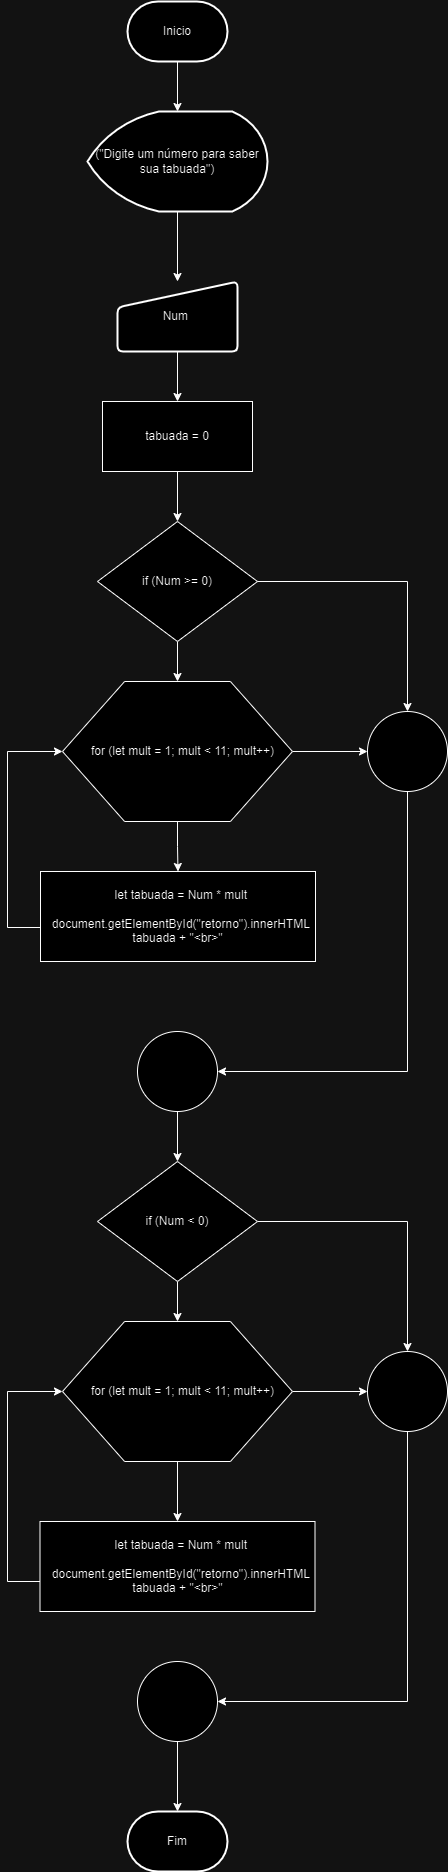

The diagram above was exported from draw.io. Its source (the exported page's mxGraphModel, read from the mxfile embedded in the PNG):
<mxGraphModel dx="1120" dy="478" grid="1" gridSize="10" guides="1" tooltips="1" connect="1" arrows="1" fold="1" page="1" pageScale="1" pageWidth="827" pageHeight="1169" math="0" shadow="0">
  <root>
    <mxCell id="0" />
    <mxCell id="1" parent="0" />
    <mxCell id="sWtqe3InFTakvH8oQ9BW-14" style="edgeStyle=orthogonalEdgeStyle;rounded=0;orthogonalLoop=1;jettySize=auto;html=1;" edge="1" parent="1" source="sWtqe3InFTakvH8oQ9BW-1" target="sWtqe3InFTakvH8oQ9BW-2">
      <mxGeometry relative="1" as="geometry" />
    </mxCell>
    <mxCell id="sWtqe3InFTakvH8oQ9BW-1" value="Inicio" style="strokeWidth=2;html=1;shape=mxgraph.flowchart.terminator;whiteSpace=wrap;" vertex="1" parent="1">
      <mxGeometry x="360" y="220" width="100" height="60" as="geometry" />
    </mxCell>
    <mxCell id="sWtqe3InFTakvH8oQ9BW-15" style="edgeStyle=orthogonalEdgeStyle;rounded=0;orthogonalLoop=1;jettySize=auto;html=1;entryX=0.5;entryY=0;entryDx=0;entryDy=0;" edge="1" parent="1" source="sWtqe3InFTakvH8oQ9BW-2" target="sWtqe3InFTakvH8oQ9BW-3">
      <mxGeometry relative="1" as="geometry" />
    </mxCell>
    <mxCell id="sWtqe3InFTakvH8oQ9BW-2" value="(&quot;Digite um número para saber sua tabuada&quot;)" style="strokeWidth=2;html=1;shape=mxgraph.flowchart.display;whiteSpace=wrap;" vertex="1" parent="1">
      <mxGeometry x="320" y="330" width="180" height="100" as="geometry" />
    </mxCell>
    <mxCell id="sWtqe3InFTakvH8oQ9BW-16" style="edgeStyle=orthogonalEdgeStyle;rounded=0;orthogonalLoop=1;jettySize=auto;html=1;entryX=0.5;entryY=0;entryDx=0;entryDy=0;" edge="1" parent="1" source="sWtqe3InFTakvH8oQ9BW-3" target="sWtqe3InFTakvH8oQ9BW-4">
      <mxGeometry relative="1" as="geometry" />
    </mxCell>
    <mxCell id="sWtqe3InFTakvH8oQ9BW-3" value="Num&amp;nbsp;" style="html=1;strokeWidth=2;shape=manualInput;whiteSpace=wrap;rounded=1;size=26;arcSize=11;" vertex="1" parent="1">
      <mxGeometry x="350" y="500" width="120" height="70" as="geometry" />
    </mxCell>
    <mxCell id="sWtqe3InFTakvH8oQ9BW-13" style="edgeStyle=orthogonalEdgeStyle;rounded=0;orthogonalLoop=1;jettySize=auto;html=1;entryX=0.5;entryY=0;entryDx=0;entryDy=0;" edge="1" parent="1" source="sWtqe3InFTakvH8oQ9BW-4" target="sWtqe3InFTakvH8oQ9BW-5">
      <mxGeometry relative="1" as="geometry" />
    </mxCell>
    <mxCell id="sWtqe3InFTakvH8oQ9BW-4" value="tabuada = 0" style="whiteSpace=wrap;html=1;" vertex="1" parent="1">
      <mxGeometry x="335" y="620" width="150" height="70" as="geometry" />
    </mxCell>
    <mxCell id="sWtqe3InFTakvH8oQ9BW-17" style="edgeStyle=orthogonalEdgeStyle;rounded=0;orthogonalLoop=1;jettySize=auto;html=1;" edge="1" parent="1" source="sWtqe3InFTakvH8oQ9BW-5" target="sWtqe3InFTakvH8oQ9BW-6">
      <mxGeometry relative="1" as="geometry" />
    </mxCell>
    <mxCell id="sWtqe3InFTakvH8oQ9BW-5" value="if&amp;nbsp;(Num &amp;gt;= 0)" style="rhombus;whiteSpace=wrap;html=1;" vertex="1" parent="1">
      <mxGeometry x="330" y="740" width="160" height="120" as="geometry" />
    </mxCell>
    <mxCell id="sWtqe3InFTakvH8oQ9BW-18" style="edgeStyle=orthogonalEdgeStyle;rounded=0;orthogonalLoop=1;jettySize=auto;html=1;entryX=0.5;entryY=0;entryDx=0;entryDy=0;" edge="1" parent="1" source="sWtqe3InFTakvH8oQ9BW-6" target="sWtqe3InFTakvH8oQ9BW-7">
      <mxGeometry relative="1" as="geometry" />
    </mxCell>
    <mxCell id="sWtqe3InFTakvH8oQ9BW-28" style="edgeStyle=orthogonalEdgeStyle;rounded=0;orthogonalLoop=1;jettySize=auto;html=1;entryX=0;entryY=0.5;entryDx=0;entryDy=0;" edge="1" parent="1" source="sWtqe3InFTakvH8oQ9BW-6" target="sWtqe3InFTakvH8oQ9BW-27">
      <mxGeometry relative="1" as="geometry" />
    </mxCell>
    <mxCell id="sWtqe3InFTakvH8oQ9BW-6" value="&amp;nbsp; &amp;nbsp;for (let mult = 1; mult &amp;lt; 11; mult++)" style="verticalLabelPosition=middle;verticalAlign=middle;html=1;shape=hexagon;perimeter=hexagonPerimeter2;arcSize=6;size=0.27;" vertex="1" parent="1">
      <mxGeometry x="295" y="900" width="230" height="140" as="geometry" />
    </mxCell>
    <mxCell id="sWtqe3InFTakvH8oQ9BW-19" style="edgeStyle=orthogonalEdgeStyle;rounded=0;orthogonalLoop=1;jettySize=auto;html=1;entryX=0;entryY=0.5;entryDx=0;entryDy=0;" edge="1" parent="1" source="sWtqe3InFTakvH8oQ9BW-7" target="sWtqe3InFTakvH8oQ9BW-6">
      <mxGeometry relative="1" as="geometry">
        <Array as="points">
          <mxPoint x="240" y="1146" />
          <mxPoint x="240" y="970" />
        </Array>
      </mxGeometry>
    </mxCell>
    <mxCell id="sWtqe3InFTakvH8oQ9BW-7" value="&lt;div style=&quot;border-color: var(--border-color);&quot;&gt;&amp;nbsp; let tabuada = Num * mult&lt;/div&gt;&lt;div style=&quot;border-color: var(--border-color);&quot;&gt;&amp;nbsp;&lt;/div&gt;&lt;div style=&quot;border-color: var(--border-color);&quot;&gt;&lt;span style=&quot;border-color: var(--border-color); background-color: initial;&quot;&gt;&amp;nbsp; document.getElementById(&quot;retorno&quot;).innerHTML&lt;br style=&quot;border-color: var(--border-color);&quot;&gt;&lt;/span&gt;&lt;/div&gt;&lt;div style=&quot;border-color: var(--border-color);&quot;&gt;&lt;span style=&quot;border-color: var(--border-color); background-color: initial;&quot;&gt;tabuada + &quot;&amp;lt;br&amp;gt;&quot;&lt;/span&gt;&lt;/div&gt;" style="whiteSpace=wrap;html=1;" vertex="1" parent="1">
      <mxGeometry x="273" y="1090" width="275" height="90" as="geometry" />
    </mxCell>
    <mxCell id="sWtqe3InFTakvH8oQ9BW-9" value="" style="ellipse;whiteSpace=wrap;html=1;" vertex="1" parent="1">
      <mxGeometry x="370" y="1250" width="80" height="80" as="geometry" />
    </mxCell>
    <mxCell id="sWtqe3InFTakvH8oQ9BW-23" style="edgeStyle=orthogonalEdgeStyle;rounded=0;orthogonalLoop=1;jettySize=auto;html=1;entryX=0.5;entryY=0;entryDx=0;entryDy=0;" edge="1" parent="1" source="sWtqe3InFTakvH8oQ9BW-10" target="sWtqe3InFTakvH8oQ9BW-11">
      <mxGeometry relative="1" as="geometry" />
    </mxCell>
    <mxCell id="sWtqe3InFTakvH8oQ9BW-24" style="edgeStyle=orthogonalEdgeStyle;rounded=0;orthogonalLoop=1;jettySize=auto;html=1;entryX=0.5;entryY=0;entryDx=0;entryDy=0;" edge="1" parent="1" source="sWtqe3InFTakvH8oQ9BW-10" target="sWtqe3InFTakvH8oQ9BW-30">
      <mxGeometry relative="1" as="geometry">
        <mxPoint x="630" y="1530" as="targetPoint" />
      </mxGeometry>
    </mxCell>
    <mxCell id="sWtqe3InFTakvH8oQ9BW-10" value="if&amp;nbsp;(Num &amp;lt; 0)" style="rhombus;whiteSpace=wrap;html=1;" vertex="1" parent="1">
      <mxGeometry x="330" y="1380" width="160" height="120" as="geometry" />
    </mxCell>
    <mxCell id="sWtqe3InFTakvH8oQ9BW-31" style="edgeStyle=orthogonalEdgeStyle;rounded=0;orthogonalLoop=1;jettySize=auto;html=1;entryX=0;entryY=0.5;entryDx=0;entryDy=0;" edge="1" parent="1" source="sWtqe3InFTakvH8oQ9BW-11" target="sWtqe3InFTakvH8oQ9BW-30">
      <mxGeometry relative="1" as="geometry" />
    </mxCell>
    <mxCell id="sWtqe3InFTakvH8oQ9BW-32" style="edgeStyle=orthogonalEdgeStyle;rounded=0;orthogonalLoop=1;jettySize=auto;html=1;entryX=0.5;entryY=0;entryDx=0;entryDy=0;" edge="1" parent="1" source="sWtqe3InFTakvH8oQ9BW-11" target="sWtqe3InFTakvH8oQ9BW-12">
      <mxGeometry relative="1" as="geometry" />
    </mxCell>
    <mxCell id="sWtqe3InFTakvH8oQ9BW-11" value="&amp;nbsp; &amp;nbsp;for (let mult = 1; mult &amp;lt; 11; mult++)" style="verticalLabelPosition=middle;verticalAlign=middle;html=1;shape=hexagon;perimeter=hexagonPerimeter2;arcSize=6;size=0.27;" vertex="1" parent="1">
      <mxGeometry x="295" y="1540" width="230" height="140" as="geometry" />
    </mxCell>
    <mxCell id="sWtqe3InFTakvH8oQ9BW-33" style="edgeStyle=orthogonalEdgeStyle;rounded=0;orthogonalLoop=1;jettySize=auto;html=1;entryX=0;entryY=0.5;entryDx=0;entryDy=0;" edge="1" parent="1" source="sWtqe3InFTakvH8oQ9BW-12" target="sWtqe3InFTakvH8oQ9BW-11">
      <mxGeometry relative="1" as="geometry">
        <Array as="points">
          <mxPoint x="240" y="1800" />
          <mxPoint x="240" y="1610" />
        </Array>
      </mxGeometry>
    </mxCell>
    <mxCell id="sWtqe3InFTakvH8oQ9BW-12" value="&lt;div&gt;&amp;nbsp; let tabuada = Num * mult&lt;/div&gt;&lt;div&gt;&lt;span style=&quot;background-color: initial;&quot;&gt;&amp;nbsp;&lt;/span&gt;&lt;/div&gt;&lt;div&gt;&lt;span style=&quot;background-color: initial;&quot;&gt;&amp;nbsp; document.getElementById(&quot;retorno&quot;).innerHTML&lt;br&gt;&lt;/span&gt;&lt;/div&gt;&lt;div&gt;&lt;span style=&quot;background-color: initial;&quot;&gt;tabuada + &quot;&amp;lt;br&amp;gt;&quot;&lt;/span&gt;&lt;/div&gt;" style="whiteSpace=wrap;html=1;" vertex="1" parent="1">
      <mxGeometry x="272.5" y="1740" width="275" height="90" as="geometry" />
    </mxCell>
    <mxCell id="sWtqe3InFTakvH8oQ9BW-20" style="edgeStyle=orthogonalEdgeStyle;rounded=0;orthogonalLoop=1;jettySize=auto;html=1;entryX=0.5;entryY=0;entryDx=0;entryDy=0;exitX=1;exitY=0.5;exitDx=0;exitDy=0;" edge="1" parent="1" source="sWtqe3InFTakvH8oQ9BW-5" target="sWtqe3InFTakvH8oQ9BW-27">
      <mxGeometry relative="1" as="geometry">
        <Array as="points">
          <mxPoint x="640" y="800" />
        </Array>
      </mxGeometry>
    </mxCell>
    <mxCell id="sWtqe3InFTakvH8oQ9BW-22" style="edgeStyle=orthogonalEdgeStyle;rounded=0;orthogonalLoop=1;jettySize=auto;html=1;entryX=0.5;entryY=0;entryDx=0;entryDy=0;" edge="1" parent="1" source="sWtqe3InFTakvH8oQ9BW-9" target="sWtqe3InFTakvH8oQ9BW-10">
      <mxGeometry relative="1" as="geometry" />
    </mxCell>
    <mxCell id="sWtqe3InFTakvH8oQ9BW-25" value="" style="ellipse;whiteSpace=wrap;html=1;" vertex="1" parent="1">
      <mxGeometry x="370" y="1880" width="80" height="80" as="geometry" />
    </mxCell>
    <mxCell id="sWtqe3InFTakvH8oQ9BW-26" value="Fim" style="strokeWidth=2;html=1;shape=mxgraph.flowchart.terminator;whiteSpace=wrap;" vertex="1" parent="1">
      <mxGeometry x="360" y="2030" width="100" height="60" as="geometry" />
    </mxCell>
    <mxCell id="sWtqe3InFTakvH8oQ9BW-29" style="edgeStyle=orthogonalEdgeStyle;rounded=0;orthogonalLoop=1;jettySize=auto;html=1;entryX=1;entryY=0.5;entryDx=0;entryDy=0;" edge="1" parent="1" source="sWtqe3InFTakvH8oQ9BW-27" target="sWtqe3InFTakvH8oQ9BW-9">
      <mxGeometry relative="1" as="geometry">
        <Array as="points">
          <mxPoint x="640" y="1290" />
        </Array>
      </mxGeometry>
    </mxCell>
    <mxCell id="sWtqe3InFTakvH8oQ9BW-27" value="" style="ellipse;whiteSpace=wrap;html=1;" vertex="1" parent="1">
      <mxGeometry x="600" y="930" width="80" height="80" as="geometry" />
    </mxCell>
    <mxCell id="sWtqe3InFTakvH8oQ9BW-34" style="edgeStyle=orthogonalEdgeStyle;rounded=0;orthogonalLoop=1;jettySize=auto;html=1;entryX=1;entryY=0.5;entryDx=0;entryDy=0;" edge="1" parent="1" source="sWtqe3InFTakvH8oQ9BW-30" target="sWtqe3InFTakvH8oQ9BW-25">
      <mxGeometry relative="1" as="geometry">
        <Array as="points">
          <mxPoint x="640" y="1920" />
        </Array>
      </mxGeometry>
    </mxCell>
    <mxCell id="sWtqe3InFTakvH8oQ9BW-30" value="" style="ellipse;whiteSpace=wrap;html=1;" vertex="1" parent="1">
      <mxGeometry x="600" y="1570" width="80" height="80" as="geometry" />
    </mxCell>
    <mxCell id="sWtqe3InFTakvH8oQ9BW-35" style="edgeStyle=orthogonalEdgeStyle;rounded=0;orthogonalLoop=1;jettySize=auto;html=1;entryX=0.5;entryY=0;entryDx=0;entryDy=0;entryPerimeter=0;" edge="1" parent="1" source="sWtqe3InFTakvH8oQ9BW-25" target="sWtqe3InFTakvH8oQ9BW-26">
      <mxGeometry relative="1" as="geometry" />
    </mxCell>
  </root>
</mxGraphModel>